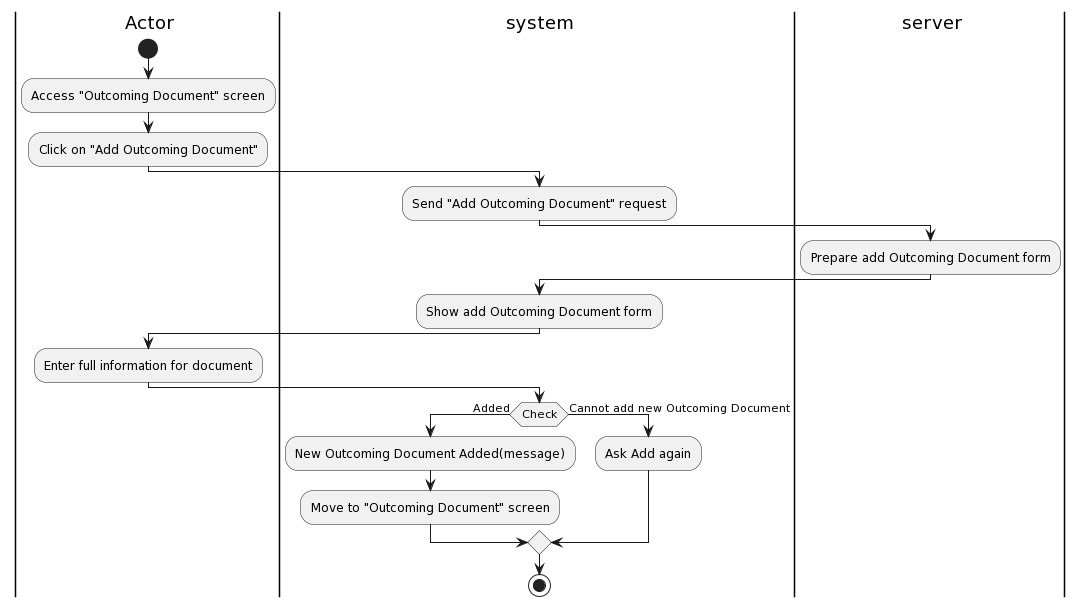

The diagram above was rendered by PlantUML. Its source (embedded in the PNG):
@startuml
|a| Actor
|sys| system
|ser| server
|a|
start
:Access "Outcoming Document" screen;
:Click on "Add Outcoming Document";
|sys|
:Send "Add Outcoming Document" request;
|ser|
:Prepare add Outcoming Document form;
|sys|
:Show add Outcoming Document form;
|a|
:Enter full information for document;
|sys|
if(Check) then (Added)
:New Outcoming Document Added(message);
:Move to "Outcoming Document" screen;
else (Cannot add new Outcoming Document)
:Ask Add again;
endif

stop
@enduml